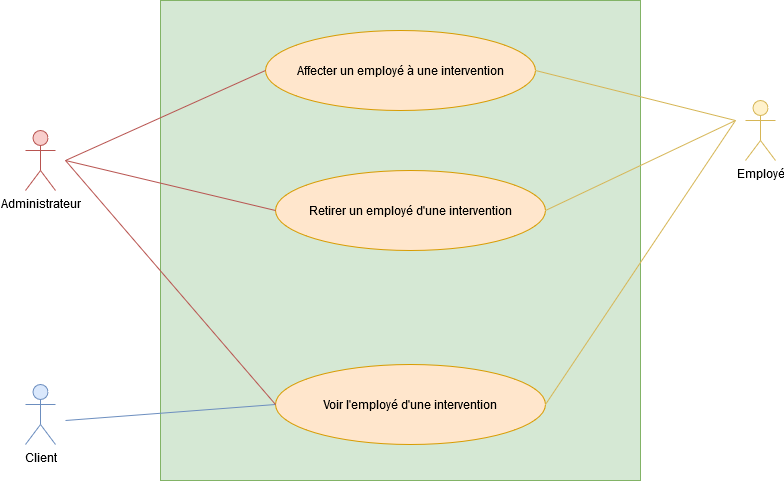

The diagram above was exported from draw.io. Its source (the exported page's mxGraphModel, read from the mxfile embedded in the PNG):
<mxGraphModel dx="1422" dy="814" grid="1" gridSize="10" guides="1" tooltips="1" connect="1" arrows="1" fold="1" page="1" pageScale="1" pageWidth="827" pageHeight="1169" math="0" shadow="0">
  <root>
    <mxCell id="0" />
    <mxCell id="1" parent="0" />
    <mxCell id="XbSOAns_csZoSg52MfcM-1" value="" style="whiteSpace=wrap;html=1;aspect=fixed;fillColor=#d5e8d4;strokeColor=#82b366;" vertex="1" parent="1">
      <mxGeometry x="205" y="170" width="480" height="480" as="geometry" />
    </mxCell>
    <mxCell id="XbSOAns_csZoSg52MfcM-2" value="&lt;div&gt;Client&lt;/div&gt;" style="shape=umlActor;verticalLabelPosition=bottom;labelBackgroundColor=#ffffff;verticalAlign=top;html=1;outlineConnect=0;fillColor=#dae8fc;strokeColor=#6c8ebf;" vertex="1" parent="1">
      <mxGeometry x="70" y="554" width="30" height="60" as="geometry" />
    </mxCell>
    <mxCell id="XbSOAns_csZoSg52MfcM-3" value="Employé" style="shape=umlActor;verticalLabelPosition=bottom;labelBackgroundColor=#ffffff;verticalAlign=top;html=1;outlineConnect=0;fillColor=#fff2cc;strokeColor=#d6b656;" vertex="1" parent="1">
      <mxGeometry x="790" y="270" width="30" height="60" as="geometry" />
    </mxCell>
    <mxCell id="XbSOAns_csZoSg52MfcM-4" value="&lt;div&gt;Administrateur&lt;br&gt;&lt;/div&gt;" style="shape=umlActor;verticalLabelPosition=bottom;labelBackgroundColor=#ffffff;verticalAlign=top;html=1;outlineConnect=0;fillColor=#f8cecc;strokeColor=#b85450;" vertex="1" parent="1">
      <mxGeometry x="70" y="300" width="30" height="60" as="geometry" />
    </mxCell>
    <mxCell id="XbSOAns_csZoSg52MfcM-16" value="Affecter un employé à une intervention" style="ellipse;whiteSpace=wrap;html=1;fillColor=#ffe6cc;strokeColor=#d79b00;" vertex="1" parent="1">
      <mxGeometry x="310" y="200" width="270" height="80" as="geometry" />
    </mxCell>
    <mxCell id="XbSOAns_csZoSg52MfcM-17" value="" style="endArrow=none;html=1;entryX=0;entryY=0.5;entryDx=0;entryDy=0;fillColor=#f8cecc;strokeColor=#b85450;" edge="1" parent="1" target="XbSOAns_csZoSg52MfcM-16">
      <mxGeometry width="50" height="50" relative="1" as="geometry">
        <mxPoint x="110" y="330" as="sourcePoint" />
        <mxPoint x="200" y="110" as="targetPoint" />
      </mxGeometry>
    </mxCell>
    <mxCell id="XbSOAns_csZoSg52MfcM-18" value="" style="endArrow=none;html=1;entryX=1;entryY=0.5;entryDx=0;entryDy=0;fillColor=#fff2cc;strokeColor=#d6b656;" edge="1" parent="1" target="XbSOAns_csZoSg52MfcM-16">
      <mxGeometry width="50" height="50" relative="1" as="geometry">
        <mxPoint x="780" y="290" as="sourcePoint" />
        <mxPoint x="100" y="890" as="targetPoint" />
      </mxGeometry>
    </mxCell>
    <mxCell id="XbSOAns_csZoSg52MfcM-20" value="Retirer un employé d'une intervention" style="ellipse;whiteSpace=wrap;html=1;fillColor=#ffe6cc;strokeColor=#d79b00;" vertex="1" parent="1">
      <mxGeometry x="320" y="340" width="270" height="80" as="geometry" />
    </mxCell>
    <mxCell id="XbSOAns_csZoSg52MfcM-23" value="Voir l'employé d'une intervention" style="ellipse;whiteSpace=wrap;html=1;fillColor=#ffe6cc;strokeColor=#d79b00;" vertex="1" parent="1">
      <mxGeometry x="320" y="534" width="270" height="80" as="geometry" />
    </mxCell>
    <mxCell id="XbSOAns_csZoSg52MfcM-24" value="" style="endArrow=none;html=1;entryX=1;entryY=0.5;entryDx=0;entryDy=0;fillColor=#fff2cc;strokeColor=#d6b656;" edge="1" parent="1">
      <mxGeometry width="50" height="50" relative="1" as="geometry">
        <mxPoint x="780" y="290" as="sourcePoint" />
        <mxPoint x="590" y="380" as="targetPoint" />
      </mxGeometry>
    </mxCell>
    <mxCell id="XbSOAns_csZoSg52MfcM-25" value="" style="endArrow=none;html=1;entryX=0;entryY=0.5;entryDx=0;entryDy=0;fillColor=#f8cecc;strokeColor=#b85450;" edge="1" parent="1">
      <mxGeometry width="50" height="50" relative="1" as="geometry">
        <mxPoint x="110" y="330" as="sourcePoint" />
        <mxPoint x="320" y="380" as="targetPoint" />
      </mxGeometry>
    </mxCell>
    <mxCell id="XbSOAns_csZoSg52MfcM-26" value="" style="endArrow=none;html=1;entryX=0;entryY=0.5;entryDx=0;entryDy=0;fillColor=#dae8fc;strokeColor=#6c8ebf;" edge="1" parent="1" target="XbSOAns_csZoSg52MfcM-23">
      <mxGeometry width="50" height="50" relative="1" as="geometry">
        <mxPoint x="110" y="590" as="sourcePoint" />
        <mxPoint x="340" y="310" as="targetPoint" />
      </mxGeometry>
    </mxCell>
    <mxCell id="XbSOAns_csZoSg52MfcM-27" value="" style="endArrow=none;html=1;fillColor=#f8cecc;strokeColor=#b85450;entryX=0;entryY=0.5;entryDx=0;entryDy=0;" edge="1" parent="1" target="XbSOAns_csZoSg52MfcM-23">
      <mxGeometry width="50" height="50" relative="1" as="geometry">
        <mxPoint x="110" y="330" as="sourcePoint" />
        <mxPoint x="310" y="570" as="targetPoint" />
      </mxGeometry>
    </mxCell>
    <mxCell id="XbSOAns_csZoSg52MfcM-28" value="" style="endArrow=none;html=1;entryX=1;entryY=0.5;entryDx=0;entryDy=0;fillColor=#fff2cc;strokeColor=#d6b656;" edge="1" parent="1" target="XbSOAns_csZoSg52MfcM-23">
      <mxGeometry width="50" height="50" relative="1" as="geometry">
        <mxPoint x="780" y="290" as="sourcePoint" />
        <mxPoint x="600" y="390" as="targetPoint" />
      </mxGeometry>
    </mxCell>
  </root>
</mxGraphModel>